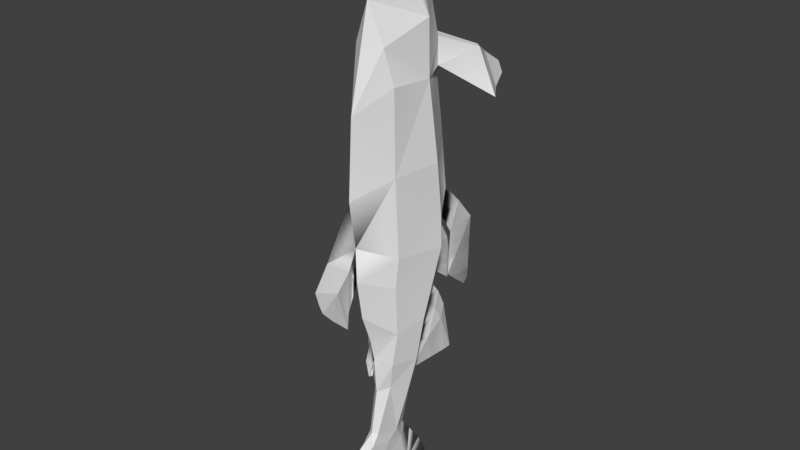 # Source: RawSalmon.blend  (saved by Blender 2.77.0; exported with 4.5.12 LTS)
import bpy
from mathutils import Matrix  # noqa: F401  (used for matrix-valued properties, if any)

bpy.ops.wm.read_factory_settings(use_empty=True)
scene = bpy.context.scene
scene.name = 'Scene'

# ---- collections
col_collection_1 = bpy.data.collections.new('Collection 1'); scene.collection.children.link(col_collection_1)

# ---- world
world_world = bpy.data.worlds.new('World'); scene.world = world_world
world_world.color = (0.05088, 0.05088, 0.05088)
world_world.use_sun_shadow = False
world_world.sun_shadow_jitter_overblur = 0.0
world_world.cycles.sampling_method = 'MANUAL'

# ---- meshes
me_polygon = bpy.data.meshes.new('Polygon')
me_polygon.from_pydata([(-5.951, 48.24, 242.4), (2.221e-06, 52.39, 241.3), (-6.782, 58.56, 255.0), (2.548e-06, 71.89, 251.7), (2.991e-06, 98.68, 265.1), (-6.782, 100.8, 287.2), (3.438e-06, 123.8, 281.5), (-0.2512, 56.59, 309.9), (5.007e-06, 105.8, 297.6), (3.462e-06, 116.6, 294.9), (5.951, 48.24, 242.4), (6.782, 58.56, 255.0), (6.782, 100.8, 287.2), (-11.78, 24.17, 248.4), (1.658e-06, -2.804, 255.1), (1.907e-06, -35.7, 332.8), (-7.656, 30.15, 262.1), (-5.908, 6.514, 267.9), (1.646e-06, -16.43, 273.6), (1.639e-06, -33.79, 298.1), (-7.656, 54.05, 298.8), (-5.908, -4.228, 313.3), (1.68e-06, -48.37, 324.3), (8.865, 17.66, 250.0), (7.656, 30.15, 262.1), (5.908, 6.514, 267.9), (7.656, 54.05, 298.8), (5.908, -4.228, 313.3), (1.258e-06, 81.97, -67.99), (1.071e-06, 72.75, 30.84), (1.106e-06, 73.67, -11.17), (1.143e-06, 52.59, 112.9), (1.304e-06, 46.79, 140.5), (-7.922, 93.17, 5.352), (1.748e-06, 116.8, -11.93), (-6.495, 109.4, 24.24), (2.02e-06, 135.9, 14.33), (1.266e-06, 86.94, 61.58), (1.281e-06, 88.6, 81.36), (7.922, 93.17, 5.352), (6.495, 109.4, 24.24), (-30.75, -130.1, -170.9), (-29.29, -131.2, -171.0), (-33.23, -133.8, -157.8), (-34.47, -132.3, -158.0), (-15.5, -42.27, -185.5), (-5.729e-07, -58.33, -184.0), (-1.175e-06, -80.04, -27.28), (-12.39, -88.74, -11.38), (-12.39, -73.95, 22.69), (-1.093e-06, -73.36, 7.069), (-5.084, -44.83, 154.8), (7.661e-07, -22.26, 177.5), (4.855e-07, -26.19, 149.9), (8.429e-07, -23.64, 188.7), (-2.776, 52.89, 145.0), (1.441e-06, 60.29, 137.0), (1.576e-06, 55.78, 159.6), (-41.58, -78.95, -201.9), (-31.86, -102.9, -188.2), (-42.94, -109.5, -149.8), (-57.42, -88.37, -147.2), (-35.41, -83.44, -202.5), (-27.54, -106.1, -188.5), (-52.12, -94.73, -146.5), (-39.24, -114.0, -149.3), (-4.737, -63.41, 130.6), (-4.299e-07, -69.47, 104.4), (-3.753e-07, -80.34, 126.7), (-1.169e-07, -41.09, 100.1), (-4.023e-07, -48.15, 76.45), (1.4e-06, 47.39, 151.0), (1.522e-06, 49.67, 162.2), (33.23, -133.8, -157.8), (29.29, -131.2, -171.0), (30.75, -130.1, -170.9), (34.47, -132.3, -158.0), (15.5, -42.27, -185.5), (12.39, -73.95, 22.69), (12.39, -88.74, -11.38), (5.084, -44.83, 154.8), (2.776, 52.89, 145.0), (42.94, -109.5, -149.8), (31.86, -102.9, -188.2), (41.58, -78.95, -201.9), (57.42, -88.37, -147.2), (27.54, -106.1, -188.5), (35.41, -83.44, -202.5), (39.24, -114.0, -149.3), (52.12, -94.73, -146.5), (4.221, -58.41, 121.5), (5.252, -68.42, 139.8), (-15.49, -41.44, -217.6), (-4.537e-07, -54.78, -217.3), (-19.14, -103.3, 11.68), (-19.14, -61.84, 71.65), (-12.39, -109.6, 96.26), (-12.39, -102.6, 104.2), (4.42e-07, -57.95, 191.2), (1.06e-08, -94.3, 193.0), (1.62e-07, -81.92, 192.9), (1.937e-06, 130.9, 31.46), (1.645e-06, 112.3, 58.84), (1.862e-06, 126.3, 43.22), (15.49, -41.44, -217.6), (19.14, -61.84, 71.65), (19.14, -103.3, 11.68), (12.39, -102.6, 104.2), (12.39, -109.6, 96.26), (-1.175e-06, -80.04, -27.28), (-12.39, -88.74, -11.38), (-12.39, -73.95, 22.69), (-1.093e-06, -73.36, 7.069), (-12.39, -109.6, 96.26), (-12.39, -102.6, 104.2), (12.39, -88.74, -11.38), (19.14, -103.3, 11.68), (12.39, -73.95, 22.69), (-19.14, -103.3, 11.68), (12.39, -102.6, 104.2), (12.39, -109.6, 96.26), (-19.14, -61.84, 71.65), (19.14, -61.84, 71.65), (1.258e-06, 81.97, -67.99), (1.106e-06, 73.67, -11.17), (1.748e-06, 116.8, -11.93), (7.922, 93.17, 5.352), (1.265e-06, 44.51, -343.5), (-17.81, 46.8, -226.6), (-24.36, 39.14, -185.1), (1.365e-06, 76.31, -158.8), (1.202e-06, 50.0, -271.7), (-32.27, 0.8013, -175.2), (-5.729e-07, -58.33, -184.0), (-8.054, 24.44, -328.9), (-24.36, 37.56, -85.92), (1.258e-06, 81.97, -67.99), (-26.39, 34.82, 8.326), (1.071e-06, 72.75, 30.84), (1.106e-06, 73.67, -11.17), (-24.36, 37.59, 45.13), (1.218e-06, 65.23, 78.45), (-22.53, 32.56, 106.3), (1.143e-06, 52.59, 112.9), (-17.14, 34.68, 149.0), (1.304e-06, 46.79, 140.5), (-11.11, 31.47, 182.7), (1.655e-06, 43.06, 187.6), (-20.89, -30.36, -214.2), (1.004e-06, 26.55, -345.2), (24.36, 39.14, -185.1), (17.81, 46.8, -226.6), (30.22, -9.475, -183.3), (8.054, 24.44, -328.9), (24.36, 37.56, -85.92), (26.39, 34.82, 8.326), (24.36, 37.59, 45.13), (22.53, 32.56, 106.3), (17.14, 34.68, 149.0), (11.11, 31.47, 182.7), (7.398e-07, 8.337, -347.8), (6.896e-07, 4.05, -354.3), (-1.956, 2.712, -345.7), (6.232e-07, 1.649, -338.9), (-5.268, -5.926, -340.8), (-6.503, -10.39, -312.0), (5.624e-07, 1.382, -310.5), (-8.205, 13.05, -323.3), (8.727e-07, 18.95, -335.9), (-36.36, -0.03594, -89.78), (-40.04, -9.619, -25.39), (-39.09, -11.48, 13.44), (-34.53, 5.749, 102.7), (-29.14, 10.0, 151.6), (-23.11, 15.46, 186.4), (-30.97, -5.747, -249.2), (-15.55, 6.604, -301.7), (-1.175e-06, -80.04, -27.28), (-1.093e-06, -73.36, 7.069), (4.855e-07, -26.19, 149.9), (-9.44, -16.75, -299.6), (-1.169e-07, -41.09, 100.1), (-4.023e-07, -48.15, 76.45), (1.956, 2.712, -345.7), (6.503, -10.39, -312.0), (5.268, -5.926, -340.8), (8.205, 13.05, -323.3), (36.43, -17.28, -89.19), (35.77, -25.89, -24.83), (37.16, -25.39, 13.91), (31.54, -3.143, 98.04), (25.65, 2.069, 151.7), (19.39, 6.23, 186.5), (28.41, -10.3, -246.9), (15.55, 6.604, -301.7), (15.55, -4.899, -295.2), (15.5, -42.27, -185.5), (9.44, -16.75, -299.6), (-16.63, -26.89, -241.4), (-15.49, -41.44, -217.6), (-3.401e-07, -51.37, -248.9), (-4.537e-07, -54.78, -217.3), (-9.929e-07, -70.45, -105.0), (8.822e-07, -18.14, 185.3), (2.195e-08, -33.41, -297.2), (4.979e-07, -8.348, -350.0), (2.019e-07, -24.01, -317.7), (15.49, -41.44, -217.6)], [], [(0, 2, 3, 1), (5, 7, 8), (5, 8, 9, 6), (3, 11, 10, 1), (19, 22, 21, 17, 18), (8, 7, 12), (9, 8, 12, 6), (7, 15, 9, 8), (13, 16, 2, 0), (14, 17, 16, 13), (14, 18, 17), (26, 27, 25, 24), (6, 12, 11, 3, 4), (27, 22, 19, 18, 25), (20, 7, 5), (21, 7, 20), (22, 15, 7, 21), (11, 24, 23, 10), (24, 25, 14, 23), (25, 18, 14), (20, 5, 2, 16), (5, 6, 4, 3, 2), (12, 26, 24, 11), (7, 26, 12), (7, 27, 26), (7, 15, 22, 27), (30, 33, 34, 28), (33, 35, 36, 34), (30, 29, 37, 33), (33, 37, 38, 35), (39, 30, 124, 126), (36, 40, 39, 34), (37, 29, 30, 39), (38, 37, 39, 40), (41, 42, 43, 44), (47, 50, 49, 48), (51, 52, 53), (51, 54, 52), (55, 56, 31), (55, 57, 56), (58, 59, 60, 61), (62, 63, 59, 58), (64, 65, 63, 62), (61, 60, 65, 64), (59, 41, 44, 60), (63, 42, 41, 59), (65, 43, 42, 63), (60, 44, 43, 65), (66, 67, 68), (69, 70, 67, 66), (53, 69, 66, 51), (55, 71, 57), (31, 32, 71, 55), (71, 72, 57), (73, 74, 75, 76), (78, 50, 47, 79), (52, 80, 53), (54, 80, 52), (56, 81, 31), (57, 81, 56), (82, 83, 84, 85), (83, 86, 87, 84), (86, 88, 89, 87), (88, 82, 85, 89), (76, 75, 83, 82), (75, 74, 86, 83), (74, 73, 88, 86), (73, 76, 82, 88), (68, 67, 90, 91), (67, 70, 69, 90), (91, 90, 80), (90, 69, 53, 80), (71, 81, 57), (71, 32, 31, 81), (48, 49, 95, 94), (94, 95, 97, 96), (98, 54, 51), (35, 101, 36), (92, 58, 61, 45), (93, 62, 58, 92), (46, 64, 62, 93), (45, 61, 64, 46), (66, 68, 99, 100), (51, 66, 100, 98), (35, 38, 102, 103), (35, 103, 101), (105, 78, 79, 106), (107, 105, 106, 108), (54, 98, 80), (101, 40, 36), (85, 84, 104, 77), (84, 87, 93, 104), (87, 89, 46, 93), (89, 85, 77, 46), (99, 68, 91, 100), (100, 91, 80, 98), (102, 38, 40, 103), (103, 40, 101), (109, 110, 111, 112), (117, 115, 109, 112), (110, 118, 121, 111), (118, 113, 114, 121), (122, 116, 115, 117), (119, 120, 116, 122), (50, 78, 117, 112), (108, 106, 116, 120), (95, 49, 111, 121), (49, 50, 112, 111), (96, 97, 114, 113), (94, 96, 113, 118), (48, 94, 118, 110), (47, 48, 110, 109), (105, 107, 119, 122), (78, 105, 122, 117), (106, 79, 115, 116), (107, 108, 120, 119), (97, 95, 121, 114), (79, 47, 109, 115), (125, 126, 124, 123), (30, 28, 123, 124), (28, 34, 125, 123), (34, 39, 126, 125), (190, 189, 156, 157), (128, 129, 130, 131), (192, 191, 158, 159), (133, 202, 169, 132), (129, 135, 136, 130), (135, 137, 138, 139, 136), (137, 140, 141, 138), (140, 142, 143, 141), (142, 144, 145, 143), (146, 0, 1, 147), (146, 147, 145, 144), (135, 169, 170, 137), (187, 152, 150, 154), (129, 132, 169, 135), (146, 174, 13, 0), (130, 150, 151, 131), (191, 190, 157, 158), (137, 170, 171, 140), (188, 187, 154, 155), (136, 154, 150, 130), (139, 138, 155, 154, 136), (141, 156, 155, 138), (143, 157, 156, 141), (145, 158, 157, 143), (1, 10, 159, 147), (145, 147, 159, 158), (189, 188, 155, 156), (127, 149, 134), (173, 174, 146, 144), (149, 127, 153), (171, 172, 142, 140), (142, 172, 173, 144), (23, 192, 159, 10), (204, 197, 195, 193, 200), (193, 151, 150, 152), (160, 161, 162), (160, 162, 163), (164, 165, 166, 163), (167, 134, 149, 168), (170, 177, 178, 171), (173, 179, 203, 174), (176, 167, 166, 165, 180), (178, 182, 172, 171), (172, 182, 181, 179, 173), (176, 180, 198, 175), (131, 151, 193, 194), (167, 168, 166), (131, 127, 134, 167, 176), (169, 202, 177, 170), (131, 176, 175, 128), (174, 203, 14, 13), (152, 207, 201, 200, 193), (163, 162, 161, 164), (161, 160, 183), (183, 160, 163), (166, 184, 185, 163), (149, 153, 186, 168), (198, 148, 133, 132, 175), (168, 186, 166), (152, 196, 207), (195, 194, 193), (152, 133, 196), (195, 197, 184, 166), (132, 129, 128, 175), (194, 195, 166, 186), (161, 183, 163, 185), (199, 148, 198, 200, 201), (198, 180, 204, 200), (180, 165, 164, 161, 205, 206, 204), (133, 148, 199), (131, 194, 186, 153, 127), (202, 133, 152, 187), (177, 202, 187, 188), (178, 177, 188, 189), (182, 178, 189, 190), (179, 181, 182, 190, 191), (203, 179, 191, 192), (14, 203, 192, 23), (206, 205, 161, 185, 184, 197, 204), (17, 21, 20, 16)])
_ca = me_polygon.color_attributes.new('Col', 'BYTE_COLOR', 'CORNER')
_ca.data.foreach_set('color', [1.0, 0.1714, 0.2502, 1.0, 1.0, 0.1714, 0.2502, 1.0, 1.0, 0.1714, 0.2502, 1.0, 1.0, 0.1714, 0.2502, 1.0, 1.0, 0.1714, 0.2502, 1.0, 1.0, 0.1714, 0.2502, 1.0, 1.0, 0.1714, 0.2502, 1.0, 1.0, 0.1714, 0.2502, 1.0, 1.0, 0.1714, 0.2502, 1.0, 1.0, 0.1714, 0.2502, 1.0, 1.0, 0.1714, 0.2502, 1.0, 1.0, 0.1714, 0.2502, 1.0, 1.0, 0.1714, 0.2502, 1.0, 1.0, 0.1714, 0.2502, 1.0, 1.0, 0.1714, 0.2502, 1.0, 1.0, 0.1714, 0.2502, 1.0, 1.0, 0.1714, 0.2502, 1.0, 1.0, 0.1714, 0.2502, 1.0, 1.0, 0.1714, 0.2502, 1.0, 1.0, 0.1714, 0.2502, 1.0, 1.0, 0.1714, 0.2502, 1.0, 1.0, 0.1714, 0.2502, 1.0, 1.0, 0.1714, 0.2502, 1.0, 1.0, 0.1714, 0.2502, 1.0, 1.0, 0.1714, 0.2502, 1.0, 1.0, 0.1714, 0.2502, 1.0, 1.0, 0.1714, 0.2502, 1.0, 1.0, 0.1714, 0.2502, 1.0, 1.0, 0.1714, 0.2502, 1.0, 1.0, 0.1714, 0.2502, 1.0, 1.0, 0.1714, 0.2502, 1.0, 1.0, 0.1714, 0.2502, 1.0, 1.0, 0.1714, 0.2502, 1.0, 1.0, 0.1714, 0.2502, 1.0, 1.0, 0.1714, 0.2502, 1.0, 1.0, 0.1714, 0.2502, 1.0, 1.0, 0.1714, 0.2502, 1.0, 1.0, 0.1714, 0.2502, 1.0, 1.0, 0.1714, 0.2502, 1.0, 1.0, 0.1714, 0.2502, 1.0, 1.0, 0.1714, 0.2502, 1.0, 1.0, 0.1714, 0.2502, 1.0, 1.0, 0.1714, 0.2502, 1.0, 1.0, 0.1714, 0.2502, 1.0, 1.0, 0.1714, 0.2502, 1.0, 1.0, 0.1714, 0.2502, 1.0, 1.0, 0.1714, 0.2502, 1.0, 1.0, 0.1714, 0.2502, 1.0, 1.0, 0.1714, 0.2502, 1.0, 1.0, 0.1714, 0.2502, 1.0, 1.0, 0.1714, 0.2502, 1.0, 1.0, 0.1714, 0.2502, 1.0, 1.0, 0.1714, 0.2502, 1.0, 1.0, 0.1714, 0.2502, 1.0, 1.0, 0.1714, 0.2502, 1.0, 1.0, 0.1714, 0.2502, 1.0, 1.0, 0.1714, 0.2502, 1.0, 1.0, 0.1714, 0.2502, 1.0, 1.0, 0.1714, 0.2502, 1.0, 1.0, 0.1714, 0.2502, 1.0, 1.0, 0.1714, 0.2502, 1.0, 1.0, 0.1714, 0.2502, 1.0, 1.0, 0.1714, 0.2502, 1.0, 1.0, 0.1714, 0.2502, 1.0, 1.0, 0.1714, 0.2502, 1.0, 1.0, 0.1714, 0.2502, 1.0, 1.0, 0.1714, 0.2502, 1.0, 1.0, 0.1714, 0.2502, 1.0, 1.0, 0.1714, 0.2502, 1.0, 1.0, 0.1714, 0.2502, 1.0, 1.0, 0.1714, 0.2502, 1.0, 1.0, 0.1714, 0.2502, 1.0, 1.0, 0.1714, 0.2502, 1.0, 1.0, 0.1714, 0.2502, 1.0, 1.0, 0.1714, 0.2502, 1.0, 1.0, 0.1714, 0.2502, 1.0, 1.0, 0.1714, 0.2502, 1.0, 1.0, 0.1714, 0.2502, 1.0, 1.0, 0.1714, 0.2502, 1.0, 1.0, 0.1714, 0.2502, 1.0, 1.0, 0.1714, 0.2502, 1.0, 1.0, 0.1714, 0.2502, 1.0, 1.0, 0.1714, 0.2502, 1.0, 1.0, 0.1714, 0.2502, 1.0, 1.0, 0.1714, 0.2502, 1.0, 1.0, 0.1714, 0.2502, 1.0, 1.0, 0.1714, 0.2502, 1.0, 1.0, 0.1714, 0.2502, 1.0, 1.0, 0.1714, 0.2502, 1.0, 1.0, 0.1714, 0.2502, 1.0, 1.0, 0.1714, 0.2502, 1.0, 1.0, 0.1714, 0.2502, 1.0, 1.0, 0.1714, 0.2502, 1.0, 1.0, 0.1714, 0.2502, 1.0, 1.0, 0.1714, 0.2502, 1.0, 1.0, 0.1714, 0.2502, 1.0, 1.0, 0.1714, 0.2502, 1.0, 1.0, 0.1714, 0.2502, 1.0, 1.0, 0.1714, 0.2502, 1.0, 1.0, 0.1714, 0.2502, 1.0, 1.0, 0.1714, 0.2502, 1.0, 1.0, 0.1714, 0.2502, 1.0, 1.0, 0.1714, 0.2502, 1.0, 1.0, 0.1714, 0.2502, 1.0, 1.0, 0.1714, 0.2502, 1.0, 1.0, 0.1714, 0.2502, 1.0, 1.0, 0.1714, 0.2502, 1.0, 1.0, 0.1714, 0.2502, 1.0, 1.0, 0.1714, 0.2502, 1.0, 1.0, 0.1714, 0.2502, 1.0, 1.0, 0.1714, 0.2502, 1.0, 1.0, 0.1714, 0.2502, 1.0, 1.0, 0.1714, 0.2502, 1.0, 1.0, 0.1714, 0.2502, 1.0, 1.0, 0.1714, 0.2502, 1.0, 1.0, 0.1714, 0.2502, 1.0, 1.0, 0.1714, 0.2502, 1.0, 1.0, 0.1714, 0.2502, 1.0, 1.0, 0.1714, 0.2502, 1.0, 1.0, 0.1714, 0.2502, 1.0, 1.0, 0.1714, 0.2502, 1.0, 1.0, 0.1714, 0.2502, 1.0, 1.0, 0.1714, 0.2502, 1.0, 1.0, 0.1714, 0.2502, 1.0, 1.0, 0.1714, 0.2502, 1.0, 1.0, 0.1714, 0.2502, 1.0, 1.0, 0.1714, 0.2502, 1.0, 1.0, 0.1714, 0.2502, 1.0, 1.0, 0.1714, 0.2502, 1.0, 1.0, 0.1714, 0.2502, 1.0, 1.0, 0.1714, 0.2502, 1.0, 1.0, 0.1714, 0.2502, 1.0, 1.0, 0.1714, 0.2502, 1.0, 1.0, 0.1714, 0.2502, 1.0, 1.0, 0.1714, 0.2502, 1.0, 1.0, 0.1714, 0.2502, 1.0, 1.0, 0.1714, 0.2502, 1.0, 1.0, 0.1714, 0.2502, 1.0, 1.0, 0.1714, 0.2502, 1.0, 1.0, 0.1714, 0.2502, 1.0, 1.0, 0.1714, 0.2502, 1.0, 1.0, 0.1714, 0.2502, 1.0, 1.0, 0.1714, 0.2502, 1.0, 1.0, 0.1714, 0.2502, 1.0, 1.0, 0.1714, 0.2502, 1.0, 1.0, 0.1714, 0.2502, 1.0, 1.0, 0.1714, 0.2502, 1.0, 1.0, 0.1714, 0.2502, 1.0, 1.0, 0.1714, 0.2502, 1.0, 1.0, 0.1714, 0.2502, 1.0, 1.0, 0.1714, 0.2502, 1.0, 1.0, 0.1714, 0.2502, 1.0, 1.0, 0.1714, 0.2502, 1.0, 1.0, 0.1714, 0.2502, 1.0, 1.0, 0.1714, 0.2502, 1.0, 1.0, 0.1714, 0.2502, 1.0, 1.0, 0.1714, 0.2502, 1.0, 1.0, 0.1714, 0.2502, 1.0, 1.0, 0.1714, 0.2502, 1.0, 1.0, 0.1714, 0.2502, 1.0, 1.0, 0.1714, 0.2502, 1.0, 1.0, 0.1714, 0.2502, 1.0, 1.0, 0.1714, 0.2502, 1.0, 1.0, 0.1714, 0.2502, 1.0, 1.0, 0.1714, 0.2502, 1.0, 1.0, 0.1714, 0.2502, 1.0, 1.0, 0.1714, 0.2502, 1.0, 1.0, 0.1714, 0.2502, 1.0, 1.0, 0.1714, 0.2502, 1.0, 1.0, 0.1714, 0.2502, 1.0, 1.0, 0.1714, 0.2502, 1.0, 1.0, 0.1714, 0.2502, 1.0, 1.0, 0.1714, 0.2502, 1.0, 1.0, 0.1714, 0.2502, 1.0, 1.0, 0.1714, 0.2502, 1.0, 1.0, 0.1714, 0.2502, 1.0, 1.0, 0.1714, 0.2502, 1.0, 1.0, 0.1714, 0.2502, 1.0, 1.0, 0.1714, 0.2502, 1.0, 1.0, 0.1714, 0.2502, 1.0, 1.0, 0.1714, 0.2502, 1.0, 1.0, 0.1714, 0.2502, 1.0, 1.0, 0.1714, 0.2502, 1.0, 1.0, 0.1714, 0.2502, 1.0, 1.0, 0.1714, 0.2502, 1.0, 1.0, 0.1714, 0.2502, 1.0, 1.0, 0.1714, 0.2502, 1.0, 1.0, 0.1714, 0.2502, 1.0, 1.0, 0.1714, 0.2502, 1.0, 1.0, 0.1714, 0.2502, 1.0, 1.0, 0.1714, 0.2502, 1.0, 1.0, 0.1714, 0.2502, 1.0, 1.0, 0.1714, 0.2502, 1.0, 1.0, 0.1714, 0.2502, 1.0, 1.0, 0.1714, 0.2502, 1.0, 1.0, 0.1714, 0.2502, 1.0, 1.0, 0.1714, 0.2502, 1.0, 1.0, 0.1714, 0.2502, 1.0, 1.0, 0.1714, 0.2502, 1.0, 1.0, 0.1714, 0.2502, 1.0, 1.0, 0.1714, 0.2502, 1.0, 1.0, 0.1714, 0.2502, 1.0, 1.0, 0.1714, 0.2502, 1.0, 1.0, 0.1714, 0.2502, 1.0, 1.0, 0.1714, 0.2502, 1.0, 1.0, 0.1714, 0.2502, 1.0, 1.0, 0.1714, 0.2502, 1.0, 1.0, 0.1714, 0.2502, 1.0, 1.0, 0.1714, 0.2502, 1.0, 1.0, 0.1714, 0.2502, 1.0, 1.0, 0.1714, 0.2502, 1.0, 1.0, 0.1714, 0.2502, 1.0, 1.0, 0.1714, 0.2502, 1.0, 1.0, 0.1714, 0.2502, 1.0, 1.0, 0.1714, 0.2502, 1.0, 1.0, 0.1714, 0.2502, 1.0, 1.0, 0.1714, 0.2502, 1.0, 1.0, 0.1714, 0.2502, 1.0, 1.0, 0.1714, 0.2502, 1.0, 1.0, 0.1714, 0.2502, 1.0, 1.0, 0.1714, 0.2502, 1.0, 1.0, 0.1714, 0.2502, 1.0, 1.0, 0.1714, 0.2502, 1.0, 1.0, 0.1714, 0.2502, 1.0, 1.0, 0.1714, 0.2502, 1.0, 1.0, 0.1714, 0.2502, 1.0, 1.0, 0.1714, 0.2502, 1.0, 1.0, 0.1714, 0.2502, 1.0, 1.0, 0.1714, 0.2502, 1.0, 1.0, 0.1714, 0.2502, 1.0, 1.0, 0.1714, 0.2502, 1.0, 1.0, 0.1714, 0.2502, 1.0, 1.0, 0.1714, 0.2502, 1.0, 1.0, 0.1714, 0.2502, 1.0, 1.0, 0.1714, 0.2502, 1.0, 1.0, 0.1714, 0.2502, 1.0, 1.0, 0.1714, 0.2502, 1.0, 1.0, 0.1714, 0.2502, 1.0, 1.0, 0.1714, 0.2502, 1.0, 1.0, 0.1714, 0.2502, 1.0, 1.0, 0.1714, 0.2502, 1.0, 1.0, 0.1714, 0.2502, 1.0, 1.0, 0.1714, 0.2502, 1.0, 1.0, 0.1714, 0.2502, 1.0, 1.0, 0.1714, 0.2502, 1.0, 1.0, 0.1714, 0.2502, 1.0, 1.0, 0.1714, 0.2502, 1.0, 1.0, 0.1714, 0.2502, 1.0, 1.0, 0.1714, 0.2502, 1.0, 1.0, 0.1714, 0.2502, 1.0, 1.0, 0.1714, 0.2502, 1.0, 1.0, 0.1714, 0.2502, 1.0, 1.0, 0.1714, 0.2502, 1.0, 1.0, 0.1714, 0.2502, 1.0, 1.0, 0.1714, 0.2502, 1.0, 1.0, 0.1714, 0.2502, 1.0, 1.0, 0.1714, 0.2502, 1.0, 1.0, 0.1714, 0.2502, 1.0, 1.0, 0.1714, 0.2502, 1.0, 1.0, 0.1714, 0.2502, 1.0, 1.0, 0.1714, 0.2502, 1.0, 1.0, 0.1714, 0.2502, 1.0, 1.0, 0.1714, 0.2502, 1.0, 1.0, 0.1714, 0.2502, 1.0, 1.0, 0.1714, 0.2502, 1.0, 1.0, 0.1714, 0.2502, 1.0, 1.0, 0.1714, 0.2502, 1.0, 1.0, 0.1714, 0.2502, 1.0, 1.0, 0.1714, 0.2502, 1.0, 1.0, 0.1714, 0.2502, 1.0, 1.0, 0.1714, 0.2502, 1.0, 1.0, 0.1714, 0.2502, 1.0, 1.0, 0.1714, 0.2502, 1.0, 1.0, 0.1714, 0.2502, 1.0, 1.0, 0.1714, 0.2502, 1.0, 1.0, 0.1714, 0.2502, 1.0, 1.0, 0.1714, 0.2502, 1.0, 1.0, 0.1714, 0.2502, 1.0, 1.0, 0.1714, 0.2502, 1.0, 1.0, 0.1714, 0.2502, 1.0, 1.0, 0.1714, 0.2502, 1.0, 1.0, 0.1714, 0.2502, 1.0, 1.0, 0.1714, 0.2502, 1.0, 1.0, 0.1714, 0.2502, 1.0, 1.0, 0.1714, 0.2502, 1.0, 1.0, 0.1714, 0.2502, 1.0, 1.0, 0.1714, 0.2502, 1.0, 1.0, 0.1714, 0.2502, 1.0, 1.0, 0.1714, 0.2502, 1.0, 1.0, 0.1714, 0.2502, 1.0, 1.0, 0.1714, 0.2502, 1.0, 1.0, 0.1714, 0.2502, 1.0, 1.0, 0.1714, 0.2502, 1.0, 1.0, 0.1714, 0.2502, 1.0, 1.0, 0.1714, 0.2502, 1.0, 1.0, 0.1714, 0.2502, 1.0, 1.0, 0.1714, 0.2502, 1.0, 1.0, 0.1714, 0.2502, 1.0, 1.0, 0.1714, 0.2502, 1.0, 1.0, 0.1714, 0.2502, 1.0, 1.0, 0.1714, 0.2502, 1.0, 1.0, 0.1714, 0.2502, 1.0, 1.0, 0.1714, 0.2502, 1.0, 1.0, 0.1714, 0.2502, 1.0, 1.0, 0.1714, 0.2502, 1.0, 1.0, 0.1714, 0.2502, 1.0, 1.0, 0.1714, 0.2502, 1.0, 1.0, 0.1714, 0.2502, 1.0, 1.0, 0.1714, 0.2502, 1.0, 1.0, 0.1714, 0.2502, 1.0, 1.0, 0.1714, 0.2502, 1.0, 1.0, 0.1714, 0.2502, 1.0, 1.0, 0.1714, 0.2502, 1.0, 1.0, 0.1714, 0.2502, 1.0, 1.0, 0.1714, 0.2502, 1.0, 1.0, 0.1714, 0.2502, 1.0, 1.0, 0.1714, 0.2502, 1.0, 1.0, 0.1714, 0.2502, 1.0, 1.0, 0.1714, 0.2502, 1.0, 1.0, 0.1714, 0.2502, 1.0, 1.0, 0.1714, 0.2502, 1.0, 1.0, 0.1714, 0.2502, 1.0, 1.0, 0.1714, 0.2502, 1.0, 1.0, 0.1714, 0.2502, 1.0, 1.0, 0.1714, 0.2502, 1.0, 1.0, 0.1714, 0.2502, 1.0, 1.0, 0.1714, 0.2502, 1.0, 1.0, 0.1714, 0.2502, 1.0, 1.0, 0.1714, 0.2502, 1.0, 1.0, 0.1714, 0.2502, 1.0, 1.0, 0.1714, 0.2502, 1.0, 1.0, 0.1714, 0.2502, 1.0, 1.0, 0.1714, 0.2502, 1.0, 1.0, 0.1714, 0.2502, 1.0, 1.0, 0.1714, 0.2502, 1.0, 1.0, 0.1714, 0.2502, 1.0, 1.0, 0.1714, 0.2502, 1.0, 1.0, 0.1714, 0.2502, 1.0, 1.0, 0.1714, 0.2502, 1.0, 1.0, 0.1714, 0.2502, 1.0, 1.0, 0.1714, 0.2502, 1.0, 1.0, 0.1714, 0.2502, 1.0, 1.0, 0.1714, 0.2502, 1.0, 1.0, 0.1714, 0.2502, 1.0, 1.0, 0.1714, 0.2502, 1.0, 1.0, 0.1714, 0.2502, 1.0, 1.0, 0.1714, 0.2502, 1.0, 1.0, 0.1714, 0.2502, 1.0, 1.0, 0.1714, 0.2502, 1.0, 1.0, 0.1714, 0.2502, 1.0, 1.0, 0.1714, 0.2502, 1.0, 1.0, 0.1714, 0.2502, 1.0, 1.0, 0.1714, 0.2502, 1.0, 1.0, 0.1714, 0.2502, 1.0, 1.0, 0.1714, 0.2502, 1.0, 1.0, 0.1714, 0.2502, 1.0, 1.0, 0.1714, 0.2502, 1.0, 1.0, 0.1714, 0.2502, 1.0, 1.0, 0.1714, 0.2502, 1.0, 1.0, 0.1714, 0.2502, 1.0, 1.0, 0.1714, 0.2502, 1.0, 1.0, 0.1714, 0.2502, 1.0, 1.0, 0.1714, 0.2502, 1.0, 1.0, 0.1714, 0.2502, 1.0, 1.0, 0.1714, 0.2502, 1.0, 1.0, 0.1714, 0.2502, 1.0, 1.0, 0.1714, 0.2502, 1.0, 1.0, 0.1714, 0.2502, 1.0, 1.0, 0.1714, 0.2502, 1.0, 1.0, 0.1714, 0.2502, 1.0, 1.0, 0.1714, 0.2502, 1.0, 1.0, 0.1714, 0.2502, 1.0, 1.0, 0.1714, 0.2502, 1.0, 1.0, 0.1714, 0.2502, 1.0, 1.0, 0.1714, 0.2502, 1.0, 1.0, 0.1714, 0.2502, 1.0, 1.0, 0.1714, 0.2502, 1.0, 1.0, 0.1714, 0.2502, 1.0, 1.0, 0.1714, 0.2502, 1.0, 1.0, 0.1714, 0.2502, 1.0, 1.0, 0.1714, 0.2502, 1.0, 1.0, 0.1714, 0.2502, 1.0, 1.0, 0.1714, 0.2502, 1.0, 1.0, 0.1714, 0.2502, 1.0, 1.0, 0.1714, 0.2502, 1.0, 1.0, 0.1714, 0.2502, 1.0, 1.0, 0.1714, 0.2502, 1.0, 1.0, 0.1714, 0.2502, 1.0, 1.0, 0.1714, 0.2502, 1.0, 1.0, 0.1714, 0.2502, 1.0, 1.0, 0.1714, 0.2502, 1.0, 1.0, 0.1714, 0.2502, 1.0, 1.0, 0.1714, 0.2502, 1.0, 1.0, 0.1714, 0.2502, 1.0, 1.0, 0.1714, 0.2502, 1.0, 1.0, 0.1714, 0.2502, 1.0, 1.0, 0.1714, 0.2502, 1.0, 1.0, 0.1714, 0.2502, 1.0, 1.0, 0.1714, 0.2502, 1.0, 1.0, 0.1714, 0.2502, 1.0, 1.0, 0.1714, 0.2502, 1.0, 1.0, 0.1714, 0.2502, 1.0, 1.0, 0.1714, 0.2502, 1.0, 1.0, 0.1714, 0.2502, 1.0, 1.0, 0.1714, 0.2502, 1.0, 1.0, 0.1714, 0.2502, 1.0, 1.0, 0.1714, 0.2502, 1.0, 1.0, 0.1714, 0.2502, 1.0, 1.0, 0.1714, 0.2502, 1.0, 1.0, 0.1714, 0.2502, 1.0, 1.0, 0.1714, 0.2502, 1.0, 1.0, 0.1714, 0.2502, 1.0, 1.0, 0.1714, 0.2502, 1.0, 1.0, 0.1714, 0.2502, 1.0, 1.0, 0.1714, 0.2502, 1.0, 1.0, 0.1714, 0.2502, 1.0, 1.0, 0.1714, 0.2502, 1.0, 1.0, 0.1714, 0.2502, 1.0, 1.0, 0.1714, 0.2502, 1.0, 1.0, 0.1714, 0.2502, 1.0, 1.0, 0.1714, 0.2502, 1.0, 1.0, 0.1714, 0.2502, 1.0, 1.0, 0.1714, 0.2502, 1.0, 1.0, 0.1714, 0.2502, 1.0, 1.0, 0.1714, 0.2502, 1.0, 1.0, 0.1714, 0.2502, 1.0, 1.0, 0.1714, 0.2502, 1.0, 1.0, 0.1714, 0.2502, 1.0, 1.0, 0.1714, 0.2502, 1.0, 1.0, 0.1714, 0.2502, 1.0, 1.0, 0.1714, 0.2502, 1.0, 1.0, 0.1714, 0.2502, 1.0, 1.0, 0.1714, 0.2502, 1.0, 1.0, 0.1714, 0.2502, 1.0, 1.0, 0.1714, 0.2502, 1.0, 1.0, 0.1714, 0.2502, 1.0, 1.0, 0.1714, 0.2502, 1.0, 1.0, 0.1714, 0.2502, 1.0, 1.0, 0.1714, 0.2502, 1.0, 1.0, 0.1714, 0.2502, 1.0, 1.0, 0.1714, 0.2502, 1.0, 1.0, 0.1714, 0.2502, 1.0, 1.0, 0.1714, 0.2502, 1.0, 1.0, 0.1714, 0.2502, 1.0, 1.0, 0.1714, 0.2502, 1.0, 1.0, 0.1714, 0.2502, 1.0, 1.0, 0.1714, 0.2502, 1.0, 1.0, 0.1714, 0.2502, 1.0, 1.0, 0.1714, 0.2502, 1.0, 1.0, 0.1714, 0.2502, 1.0, 1.0, 0.1714, 0.2502, 1.0, 1.0, 0.1714, 0.2502, 1.0, 1.0, 0.1714, 0.2502, 1.0, 1.0, 0.1714, 0.2502, 1.0, 1.0, 0.1714, 0.2502, 1.0, 1.0, 0.1714, 0.2502, 1.0, 1.0, 0.1714, 0.2502, 1.0, 1.0, 0.1714, 0.2502, 1.0, 1.0, 0.1714, 0.2502, 1.0, 1.0, 0.1714, 0.2502, 1.0, 1.0, 0.1714, 0.2502, 1.0, 1.0, 0.1714, 0.2502, 1.0, 1.0, 0.1714, 0.2502, 1.0, 1.0, 0.1714, 0.2502, 1.0, 1.0, 0.1714, 0.2502, 1.0, 1.0, 0.02956, 0.08022, 1.0, 1.0, 0.02956, 0.08022, 1.0, 1.0, 0.02956, 0.08022, 1.0, 1.0, 0.02956, 0.08022, 1.0, 1.0, 0.02956, 0.08022, 1.0, 1.0, 0.02956, 0.08022, 1.0, 1.0, 0.02956, 0.08022, 1.0, 1.0, 0.02956, 0.08022, 1.0, 1.0, 0.02956, 0.08022, 1.0, 1.0, 0.02956, 0.08022, 1.0, 1.0, 0.02956, 0.08022, 1.0, 1.0, 0.02956, 0.08022, 1.0, 1.0, 0.02956, 0.08022, 1.0, 1.0, 0.02956, 0.08022, 1.0, 1.0, 0.02956, 0.08022, 1.0, 1.0, 0.02956, 0.08022, 1.0, 1.0, 0.02956, 0.08022, 1.0, 1.0, 0.02956, 0.08022, 1.0, 1.0, 0.02956, 0.08022, 1.0, 1.0, 0.02956, 0.08022, 1.0, 1.0, 0.02956, 0.08022, 1.0, 1.0, 0.02956, 0.08022, 1.0, 1.0, 0.02956, 0.08022, 1.0, 1.0, 0.02956, 0.08022, 1.0, 1.0, 0.02956, 0.08022, 1.0, 1.0, 0.02956, 0.08022, 1.0, 1.0, 0.02956, 0.08022, 1.0, 1.0, 0.02956, 0.08022, 1.0, 1.0, 0.02956, 0.08022, 1.0, 1.0, 0.02956, 0.08022, 1.0, 1.0, 0.02956, 0.08022, 1.0, 1.0, 0.02956, 0.08022, 1.0, 1.0, 0.02956, 0.08022, 1.0, 1.0, 0.02956, 0.08022, 1.0, 1.0, 0.02956, 0.08022, 1.0, 1.0, 0.02956, 0.08022, 1.0, 1.0, 0.02956, 0.08022, 1.0, 1.0, 0.02956, 0.08022, 1.0, 1.0, 0.02956, 0.08022, 1.0, 1.0, 0.02956, 0.08022, 1.0, 1.0, 0.02956, 0.08022, 1.0, 1.0, 0.02956, 0.08022, 1.0, 1.0, 0.02956, 0.08022, 1.0, 1.0, 0.02956, 0.08022, 1.0, 1.0, 0.02956, 0.08022, 1.0, 1.0, 0.02956, 0.08022, 1.0, 1.0, 0.02956, 0.08022, 1.0, 1.0, 0.02956, 0.08022, 1.0, 1.0, 0.02956, 0.08022, 1.0, 1.0, 0.02956, 0.08022, 1.0, 1.0, 0.02956, 0.08022, 1.0, 1.0, 0.02956, 0.08022, 1.0, 1.0, 0.02956, 0.08022, 1.0, 1.0, 0.02956, 0.08022, 1.0, 1.0, 0.02956, 0.08022, 1.0, 1.0, 0.02956, 0.08022, 1.0, 1.0, 0.02956, 0.08022, 1.0, 1.0, 0.02956, 0.08022, 1.0, 1.0, 0.02956, 0.08022, 1.0, 1.0, 0.02956, 0.08022, 1.0, 1.0, 0.02956, 0.08022, 1.0, 1.0, 0.02956, 0.08022, 1.0, 1.0, 0.02956, 0.08022, 1.0, 1.0, 0.02956, 0.08022, 1.0, 1.0, 0.02956, 0.08022, 1.0, 1.0, 0.02956, 0.08022, 1.0, 1.0, 0.02956, 0.08022, 1.0, 1.0, 0.02956, 0.08022, 1.0, 1.0, 0.02956, 0.08022, 1.0, 1.0, 0.02956, 0.08022, 1.0, 1.0, 0.02956, 0.08022, 1.0, 1.0, 0.02956, 0.08022, 1.0, 1.0, 0.02956, 0.08022, 1.0, 1.0, 0.02956, 0.08022, 1.0, 1.0, 0.02956, 0.08022, 1.0, 1.0, 0.02956, 0.08022, 1.0, 1.0, 0.02956, 0.08022, 1.0, 1.0, 0.02956, 0.08022, 1.0, 1.0, 0.02956, 0.08022, 1.0, 1.0, 0.02956, 0.08022, 1.0, 1.0, 0.02956, 0.08022, 1.0, 1.0, 0.02956, 0.08022, 1.0, 1.0, 0.02956, 0.08022, 1.0, 1.0, 0.02956, 0.08022, 1.0, 1.0, 0.02956, 0.08022, 1.0, 1.0, 0.02956, 0.08022, 1.0, 1.0, 0.02956, 0.08022, 1.0, 1.0, 0.02956, 0.08022, 1.0, 1.0, 0.02956, 0.08022, 1.0, 1.0, 0.02956, 0.08022, 1.0, 1.0, 0.02956, 0.08022, 1.0, 1.0, 0.02956, 0.08022, 1.0, 1.0, 0.02956, 0.08022, 1.0, 1.0, 0.02956, 0.08022, 1.0, 1.0, 0.02956, 0.08022, 1.0, 1.0, 0.02956, 0.08022, 1.0, 1.0, 0.02956, 0.08022, 1.0, 1.0, 0.02956, 0.08022, 1.0, 1.0, 0.02956, 0.08022, 1.0, 1.0, 0.02956, 0.08022, 1.0, 1.0, 0.02956, 0.08022, 1.0, 1.0, 0.02956, 0.08022, 1.0, 1.0, 0.02956, 0.08022, 1.0, 1.0, 0.02956, 0.08022, 1.0, 1.0, 0.02956, 0.08022, 1.0, 1.0, 0.02956, 0.08022, 1.0, 1.0, 0.02956, 0.08022, 1.0, 1.0, 0.02956, 0.08022, 1.0, 1.0, 0.02956, 0.08022, 1.0, 1.0, 0.02956, 0.08022, 1.0, 1.0, 0.02956, 0.08022, 1.0, 1.0, 0.02956, 0.08022, 1.0, 1.0, 0.02956, 0.08022, 1.0, 1.0, 0.02956, 0.08022, 1.0, 1.0, 0.02956, 0.08022, 1.0, 1.0, 0.02956, 0.08022, 1.0, 1.0, 0.02956, 0.08022, 1.0, 1.0, 0.02956, 0.08022, 1.0, 1.0, 0.02956, 0.08022, 1.0, 1.0, 0.02956, 0.08022, 1.0, 1.0, 0.02956, 0.08022, 1.0, 1.0, 0.02956, 0.08022, 1.0, 1.0, 0.02956, 0.08022, 1.0, 1.0, 0.02956, 0.08022, 1.0, 1.0, 0.02956, 0.08022, 1.0, 1.0, 0.02956, 0.08022, 1.0, 1.0, 0.02956, 0.08022, 1.0, 1.0, 0.02956, 0.08022, 1.0, 1.0, 0.02956, 0.08022, 1.0, 1.0, 0.02956, 0.08022, 1.0, 1.0, 0.02956, 0.08022, 1.0, 1.0, 0.02956, 0.08022, 1.0, 1.0, 0.02956, 0.08022, 1.0, 1.0, 0.02956, 0.08022, 1.0, 1.0, 0.02956, 0.08022, 1.0, 1.0, 0.02956, 0.08022, 1.0, 1.0, 0.02956, 0.08022, 1.0, 1.0, 0.02956, 0.08022, 1.0, 1.0, 0.02956, 0.08022, 1.0, 1.0, 0.02956, 0.08022, 1.0, 1.0, 0.02956, 0.08022, 1.0, 1.0, 0.02956, 0.08022, 1.0, 1.0, 0.02956, 0.08022, 1.0, 1.0, 0.02956, 0.08022, 1.0, 1.0, 0.02956, 0.08022, 1.0, 1.0, 0.02956, 0.08022, 1.0, 1.0, 0.02956, 0.08022, 1.0, 1.0, 0.02956, 0.08022, 1.0, 1.0, 0.02956, 0.08022, 1.0, 1.0, 0.02956, 0.08022, 1.0, 1.0, 0.02956, 0.08022, 1.0, 1.0, 0.02956, 0.08022, 1.0, 1.0, 0.02956, 0.08022, 1.0, 1.0, 0.02956, 0.08022, 1.0, 1.0, 0.02956, 0.08022, 1.0, 1.0, 0.02956, 0.08022, 1.0, 1.0, 0.02956, 0.08022, 1.0, 1.0, 0.02956, 0.08022, 1.0, 1.0, 0.02956, 0.08022, 1.0, 1.0, 0.02956, 0.08022, 1.0, 1.0, 0.02956, 0.08022, 1.0, 1.0, 0.02956, 0.08022, 1.0, 1.0, 0.02956, 0.08022, 1.0, 1.0, 0.02956, 0.08022, 1.0, 1.0, 0.02956, 0.08022, 1.0, 1.0, 0.02956, 0.08022, 1.0, 1.0, 0.02956, 0.08022, 1.0, 1.0, 0.02956, 0.08022, 1.0, 1.0, 0.02956, 0.08022, 1.0, 1.0, 0.02956, 0.08022, 1.0, 1.0, 0.02956, 0.08022, 1.0, 1.0, 0.02956, 0.08022, 1.0, 1.0, 0.02956, 0.08022, 1.0, 1.0, 0.02956, 0.08022, 1.0, 1.0, 0.02956, 0.08022, 1.0, 1.0, 0.02956, 0.08022, 1.0, 1.0, 0.02956, 0.08022, 1.0, 1.0, 0.02956, 0.08022, 1.0, 1.0, 0.02956, 0.08022, 1.0, 1.0, 0.02956, 0.08022, 1.0, 1.0, 0.02956, 0.08022, 1.0, 1.0, 0.02956, 0.08022, 1.0, 1.0, 0.02956, 0.08022, 1.0, 1.0, 0.02956, 0.08022, 1.0, 1.0, 0.02956, 0.08022, 1.0, 1.0, 0.02956, 0.08022, 1.0, 1.0, 0.02956, 0.08022, 1.0, 1.0, 0.02956, 0.08022, 1.0, 1.0, 0.02956, 0.08022, 1.0, 1.0, 0.02956, 0.08022, 1.0, 1.0, 0.02956, 0.08022, 1.0, 1.0, 0.02956, 0.08022, 1.0, 1.0, 0.02956, 0.08022, 1.0, 1.0, 0.02956, 0.08022, 1.0, 1.0, 0.02956, 0.08022, 1.0, 1.0, 0.02956, 0.08022, 1.0, 1.0, 0.02956, 0.08022, 1.0, 1.0, 0.02956, 0.08022, 1.0, 1.0, 0.02956, 0.08022, 1.0, 1.0, 0.02956, 0.08022, 1.0, 1.0, 0.02956, 0.08022, 1.0, 1.0, 0.02956, 0.08022, 1.0, 1.0, 0.02956, 0.08022, 1.0, 1.0, 0.02956, 0.08022, 1.0, 1.0, 0.02956, 0.08022, 1.0, 1.0, 0.02956, 0.08022, 1.0, 1.0, 0.02956, 0.08022, 1.0, 1.0, 0.02956, 0.08022, 1.0, 1.0, 0.02956, 0.08022, 1.0, 1.0, 0.02956, 0.08022, 1.0, 1.0, 0.02956, 0.08022, 1.0, 1.0, 0.02956, 0.08022, 1.0, 1.0, 0.02956, 0.08022, 1.0, 1.0, 0.02956, 0.08022, 1.0, 1.0, 0.02956, 0.08022, 1.0, 1.0, 0.02956, 0.08022, 1.0, 1.0, 0.02956, 0.08022, 1.0, 1.0, 0.02956, 0.08022, 1.0, 1.0, 0.02956, 0.08022, 1.0, 1.0, 0.02956, 0.08022, 1.0, 1.0, 0.02956, 0.08022, 1.0, 1.0, 0.02956, 0.08022, 1.0, 1.0, 0.02956, 0.08022, 1.0, 1.0, 0.02956, 0.08022, 1.0, 1.0, 0.02956, 0.08022, 1.0, 1.0, 0.02956, 0.08022, 1.0, 1.0, 0.02956, 0.08022, 1.0, 1.0, 0.02956, 0.08022, 1.0, 1.0, 0.02956, 0.08022, 1.0, 1.0, 0.02956, 0.08022, 1.0, 1.0, 0.02956, 0.08022, 1.0, 1.0, 0.02956, 0.08022, 1.0, 1.0, 0.02956, 0.08022, 1.0, 1.0, 0.02956, 0.08022, 1.0, 1.0, 0.02956, 0.08022, 1.0, 1.0, 0.02956, 0.08022, 1.0, 1.0, 0.02956, 0.08022, 1.0, 1.0, 0.02956, 0.08022, 1.0, 1.0, 0.02956, 0.08022, 1.0, 1.0, 0.02956, 0.08022, 1.0, 1.0, 0.02956, 0.08022, 1.0, 1.0, 0.02956, 0.08022, 1.0, 1.0, 0.02956, 0.08022, 1.0, 1.0, 0.02956, 0.08022, 1.0, 1.0, 0.02956, 0.08022, 1.0, 1.0, 0.02956, 0.08022, 1.0, 1.0, 0.02956, 0.08022, 1.0, 1.0, 0.02956, 0.08022, 1.0, 1.0, 0.02956, 0.08022, 1.0, 1.0, 0.02956, 0.08022, 1.0, 1.0, 0.02956, 0.08022, 1.0, 1.0, 0.02956, 0.08022, 1.0, 1.0, 0.02956, 0.08022, 1.0, 1.0, 0.02956, 0.08022, 1.0, 1.0, 0.02956, 0.08022, 1.0, 1.0, 0.02956, 0.08022, 1.0, 1.0, 0.02956, 0.08022, 1.0, 1.0, 0.02956, 0.08022, 1.0, 1.0, 0.02956, 0.08022, 1.0, 1.0, 0.02956, 0.08022, 1.0, 1.0, 0.02956, 0.08022, 1.0, 1.0, 0.02956, 0.08022, 1.0, 1.0, 0.02956, 0.08022, 1.0, 1.0, 0.02956, 0.08022, 1.0, 1.0, 0.02956, 0.08022, 1.0, 1.0, 0.02956, 0.08022, 1.0, 1.0, 0.02956, 0.08022, 1.0, 1.0, 0.02956, 0.08022, 1.0, 1.0, 0.02956, 0.08022, 1.0, 1.0, 0.02956, 0.08022, 1.0, 1.0, 0.02956, 0.08022, 1.0, 1.0, 0.02956, 0.08022, 1.0, 1.0, 0.02956, 0.08022, 1.0, 1.0, 0.02956, 0.08022, 1.0, 1.0, 0.02956, 0.08022, 1.0, 1.0, 0.02956, 0.08022, 1.0, 1.0, 0.02956, 0.08022, 1.0, 1.0, 0.02956, 0.08022, 1.0, 1.0, 0.02956, 0.08022, 1.0, 1.0, 0.02956, 0.08022, 1.0, 1.0, 0.02956, 0.08022, 1.0, 1.0, 0.02956, 0.08022, 1.0, 1.0, 0.02956, 0.08022, 1.0, 1.0, 0.02956, 0.08022, 1.0, 1.0, 0.02956, 0.08022, 1.0, 1.0, 0.02956, 0.08022, 1.0, 1.0, 0.02956, 0.08022, 1.0, 1.0, 0.02956, 0.08022, 1.0, 1.0, 0.02956, 0.08022, 1.0, 1.0, 0.02956, 0.08022, 1.0, 1.0, 0.02956, 0.08022, 1.0, 1.0, 0.02956, 0.08022, 1.0, 1.0, 0.02956, 0.08022, 1.0, 1.0, 0.02956, 0.08022, 1.0, 1.0, 0.02956, 0.08022, 1.0, 1.0, 0.02956, 0.08022, 1.0, 1.0, 0.02956, 0.08022, 1.0, 1.0, 0.02956, 0.08022, 1.0, 1.0, 0.02956, 0.08022, 1.0, 1.0, 0.02956, 0.08022, 1.0, 1.0, 0.02956, 0.08022, 1.0, 1.0, 0.02956, 0.08022, 1.0, 1.0, 0.02956, 0.08022, 1.0, 1.0, 0.02956, 0.08022, 1.0, 1.0, 0.02956, 0.08022, 1.0, 1.0, 0.02956, 0.08022, 1.0, 1.0, 0.02956, 0.08022, 1.0, 1.0, 0.02956, 0.08022, 1.0, 1.0, 0.02956, 0.08022, 1.0, 1.0, 0.02956, 0.08022, 1.0, 1.0, 0.02956, 0.08022, 1.0, 1.0, 0.02956, 0.08022, 1.0, 1.0, 0.02956, 0.08022, 1.0, 1.0, 0.02956, 0.08022, 1.0, 1.0, 0.02956, 0.08022, 1.0, 1.0, 0.02956, 0.08022, 1.0, 1.0, 0.02956, 0.08022, 1.0, 1.0, 0.02956, 0.08022, 1.0, 1.0, 0.02956, 0.08022, 1.0, 1.0, 0.02956, 0.08022, 1.0, 1.0, 0.02956, 0.08022, 1.0, 1.0, 0.1714, 0.2502, 1.0, 1.0, 0.1714, 0.2502, 1.0, 1.0, 0.1714, 0.2502, 1.0, 1.0, 0.1714, 0.2502, 1.0])
me_polygon.use_remesh_preserve_volume = False
me_polygon.use_remesh_preserve_attributes = False
me_polygon.use_mirror_vertex_groups = False
me_polygon.use_paint_bone_selection = False
me_polygon.use_paint_mask = True
me_polygon.update()
me_polygon.normals_split_custom_set([tuple(v) for v in zip(*[iter([-0.7381, 0.4541, -0.4991, -0.7287, 0.4017, -0.5546, -0.3301, 0.9134, -0.2382, -0.7622, 0.369, -0.5319, -0.8516, 0.1232, 0.5095, -0.8479, 0.3077, 0.4318, -0.8632, 0.09905, 0.4951, -0.8945, 0.3004, 0.3312, -0.9306, 0.2566, 0.2609, -0.1762, 0.4076, 0.896, -0.4691, 0.8292, -0.3039, 0.3301, 0.9134, -0.2382, 0.7283, 0.4041, -0.5535, 0.6947, 0.4578, -0.5548, 0.7321, 0.4366, -0.5228, 0.01601, -0.909, -0.4164, -0.2025, -0.2036, 0.9579, -0.9757, -0.2022, -0.08411, -0.9781, -0.196, -0.06947, -0.1437, -0.6987, -0.7008, 0.8684, 0.09685, 0.4862, 0.8452, 0.3017, 0.4411, 0.8428, 0.06701, 0.5341, 0.1761, 0.4076, 0.896, 0.9251, 0.2719, 0.265, 0.8947, 0.2904, 0.3394, 0.4691, 0.8292, -0.3038, 0.0084, 0.2351, 0.9719, -5.963e-05, 0.9942, 0.1073, -0.0001038, -0.6317, 0.7752, 0.02127, 0.2611, 0.9651, -0.9877, 0.1519, 0.03663, -0.9896, 0.1392, 0.03653, -0.9945, 0.09904, 0.03445, -0.9931, 0.09913, 0.0627, -0.9717, -0.22, 0.08636, -0.9686, -0.2424, 0.05552, -0.9674, -0.2431, 0.0705, -0.9677, -0.2359, 0.08944, -0.9291, -0.3348, -0.157, -0.2237, -0.7284, 0.6476, -0.9264, -0.3081, -0.2164, 0.999, -0.04431, 0.004248, 0.9995, -0.03228, -0.006388, 0.9994, -0.02918, 0.0165, 0.9989, -0.04548, 0.007911, 0.296, 0.955, 0.01594, 0.897, 0.2501, -0.3644, 0.9056, 0.2434, -0.3474, 0.4966, 0.2198, -0.8397, 0.2325, 0.5061, -0.8306, 0.9755, -0.2008, -0.08951, 0.2025, -0.2037, 0.9579, -0.01601, -0.909, -0.4164, 0.1437, -0.6988, -0.7008, 0.9784, -0.1921, -0.07631, -0.8351, 0.1506, 0.5291, -0.8768, 0.2768, 0.3932, -0.8355, 0.1333, 0.533, -0.8367, 0.1236, 0.5335, -0.8742, -0.07789, 0.4792, -0.8348, 0.1068, 0.5401, -0.1379, -0.7673, 0.6263, 0.1264, 0.196, 0.9724, -0.9323, 0.03678, 0.3597, -0.9291, 0.06201, 0.3645, 0.9982, 0.02445, -0.05418, 0.9975, 0.05946, -0.03695, 0.9969, 0.07027, -0.03514, 0.997, 0.07747, 0.005427, 0.9725, -0.2326, 0.01478, 0.9742, -0.2257, 0.000509, 0.9762, -0.2137, 0.03592, 0.9734, -0.2266, 0.03383, 0.926, -0.3074, -0.2193, 0.2237, -0.7285, 0.6475, 0.9317, -0.3087, -0.1914, -0.9996, 0.01947, -0.022, -0.9997, 0.01343, -0.01839, -0.9996, 0.02458, 0.01628, -0.9996, 0.02251, -0.0153, -0.8796, 0.272, -0.3903, -0.296, 0.9551, 0.01591, -0.2325, 0.5061, -0.8306, -0.4966, 0.2199, -0.8397, -0.905, 0.2437, -0.3488, 0.9997, 0.005907, -0.02506, 0.9996, 0.02024, -0.01897, 0.9997, 0.02139, -0.01421, 0.9999, -0.002008, 0.009892, 0.8644, 0.2868, 0.4129, 0.8173, 0.1553, 0.5549, 0.8192, 0.1387, 0.5565, 0.8252, 0.1092, 0.5542, 0.8193, 0.1303, 0.5584, 0.8184, 0.1119, 0.5636, 0.929, 0.04233, 0.3676, -0.14, 0.196, 0.9706, 0.1414, -0.7634, 0.6303, 0.9235, 0.06233, 0.3786, 0.03168, 0.9109, -0.4114, -0.9925, -0.01047, -0.1221, -0.9941, -0.008757, -0.1083, -0.6714, 0.1642, 0.7227, -0.9655, 0.2214, -0.137, -0.9666, 0.1808, -0.1818, -0.9758, 0.1631, -0.1457, -0.9705, 0.2063, -0.1245, -0.02021, 0.4723, 0.8812, 0.8944, 0.4394, -0.0838, -0.9548, -0.2808, -0.09728, -0.9488, -0.3084, 0.06858, -0.987, -0.1186, 0.1087, -0.9645, -0.09874, 0.2448, -0.9893, -0.1242, 0.0768, -0.9774, -0.1581, 0.1401, 0.006417, -0.01732, 0.9998, 0.0, 0.0, 0.1702, -0.3327, 0.9275, 0.1702, 0.0, 0.0, 0.9998, 0.9758, 0.1631, -0.1457, 0.959, 0.2126, -0.1873, 0.9662, 0.2224, -0.1307, 0.9705, 0.2063, -0.1245, 0.9304, -0.3561, -0.0867, -0.8944, 0.4394, -0.08379, 0.0202, 0.4723, 0.8812, 0.9473, -0.3145, 0.06162, 0.9892, -0.1248, 0.07672, 0.9938, -0.096, -0.05535, 0.9864, -0.1219, 0.1102, 0.9775, -0.179, 0.1118, -0.6331, -0.7052, -0.3193, -0.8125, -0.5746, 0.0982, -0.8624, -0.3493, -0.3665, -0.6194, -0.6732, -0.404, 0.4578, 0.8641, -0.2093, -0.826, 0.4123, -0.3845, 0.4971, -0.7898, 0.3594, 0.5783, -0.8047, 0.1341, -0.9623, 0.271, -0.02222, -0.9664, 0.2534, -0.04243, 0.7701, -0.4764, 0.4242, -0.9793, 0.2004, 0.02851, -0.9801, 0.1981, 0.01101, -0.9812, 0.1921, 0.0198, -0.9573, 0.2699, -0.1032, -0.9811, 0.1582, -0.1116, -0.5169, 0.271, 0.812, -0.8915, 0.446, 0.07955, -0.9013, 0.4244, -0.08643, -0.9074, 0.3769, 0.1861, -0.8283, -0.5417, -0.1432, -0.822, -0.4954, -0.2809, -0.7943, -0.5023, -0.3416, -0.697, -0.5068, -0.5073, -0.6511, -0.5243, -0.5488, -0.5393, -0.459, -0.7061, -0.4652, -0.5432, -0.699, -0.396, -0.7128, -0.5788, 0.9691, 0.1599, 0.1877, 0.768, 0.5702, 0.2916, 0.7184, 0.5456, 0.4315, 0.8164, 0.3199, 0.4807, -0.5754, -0.7055, 0.4137, -0.7276, -0.5238, 0.4431, -0.7733, -0.4609, 0.4355, -0.9307, -0.286, 0.2281, -0.9238, -0.2659, -0.2756, -0.9286, -0.2336, -0.2884, -0.9495, -0.149, -0.2762, -0.9142, -0.2544, -0.3155, -0.5428, -0.4885, -0.6831, -0.6723, -0.08782, -0.735, -0.4225, -0.483, -0.767, -0.3933, -0.5312, -0.7504, 0.9682, 0.1221, 0.2183, 0.967, 0.2449, -0.07101, 0.7552, 0.5943, 0.2766, 0.9087, 0.0618, 0.4129, -0.6221, -0.4772, 0.6207, -0.5748, -0.528, 0.6251, -0.6998, -0.08027, 0.7098, -0.6771, -0.5032, 0.5369, -0.9593, -0.2528, -0.1257, -0.9596, -0.2781, -0.0422, -0.9634, -0.2079, -0.1692, 0.04356, -0.9675, -0.2491, -0.7155, -0.1464, 0.6831, -0.9999, 0.004061, -0.01336, -0.9944, -0.01236, -0.105, 0.7919, -0.5832, -0.1807, 0.0007387, -0.2139, 0.9769, -0.9803, 0.1791, -0.08285, -0.9783, 0.1868, -0.08971, -0.9417, -0.2321, 0.2435, -0.9657, -0.1274, 0.2261, -0.9485, -0.3085, 0.07142, -0.491, -0.2724, 0.8275, 0.9167, 0.3825, 0.1153, -0.9278, -0.3436, -0.1455, -0.9161, -0.3982, -0.04683, 3.417e-08, -0.9621, 0.2727, -1.0, 1.23e-08, 8.412e-09, 5.741e-08, 0.5368, 0.8437, 0.6517, -0.426, -0.6276, 0.9184, -0.327, -0.2227, 0.6476, -0.6998, -0.3014, 0.5762, -0.7416, -0.3436, -0.4971, -0.7898, 0.3594, 0.826, 0.4123, -0.3845, -0.4578, 0.8641, -0.2093, -0.5783, -0.8047, 0.1341, 0.9674, 0.2498, -0.0406, 0.9606, 0.2751, -0.04068, -0.7701, -0.4764, 0.4242, 0.9818, 0.1894, 0.01302, 0.9765, 0.2117, 0.0399, 0.9802, 0.1957, 0.03051, 0.9811, 0.1582, -0.1116, 0.9569, 0.2714, -0.1029, 0.5169, 0.2711, 0.812, 0.9013, 0.4244, -0.08643, 0.8907, 0.4467, 0.08406, 0.9074, 0.3769, 0.1861, 0.8006, -0.4941, -0.3389, 0.8188, -0.4684, -0.332, 0.8076, -0.5705, -0.1492, 0.654, -0.6463, -0.3931, 0.4331, -0.5946, -0.6774, 0.542, -0.4597, -0.7035, 0.5618, -0.6675, -0.4887, 0.376, -0.71, -0.5955, -0.7168, 0.5528, 0.4251, -0.7981, 0.5457, 0.2554, -0.9579, 0.1317, 0.2551, -0.7698, 0.369, 0.5208, 0.7705, -0.4591, 0.4422, 0.716, -0.5279, 0.4567, 0.5654, -0.6983, 0.439, 0.9118, -0.2104, 0.3525, 0.9075, -0.1774, -0.3807, 0.9267, -0.2143, -0.3088, 0.933, -0.2441, -0.2643, 0.9131, -0.2495, -0.3223, 0.4067, -0.5034, -0.7623, 0.3643, -0.05509, -0.9296, 0.5407, -0.4963, -0.6792, 0.4184, -0.5371, -0.7324, -0.6924, 0.07973, 0.717, -0.8367, 0.5131, 0.1915, -0.9673, 0.08622, 0.2386, -0.9076, 0.06452, 0.4149, 0.7904, -0.09573, 0.605, 0.6174, -0.3921, 0.682, 0.6238, -0.4785, 0.618, 0.7108, -0.4344, 0.5531, 0.98, -0.1708, -0.1022, 0.9826, -0.1732, -0.06667, 0.9627, -0.2305, -0.1417, 0.9651, -0.2172, -0.1465, 0.9868, 0.03338, -0.1584, 0.7175, -0.1474, 0.6808, -0.03182, -0.9622, -0.2704, 0.9939, -0.01015, -0.1102, 0.9984, 0.04142, -0.03802, 0.9993, 0.0286, -0.02578, 0.9987, 0.02815, -0.04343, 0.9758, 0.2072, -0.06996, 0.01651, -0.2403, 0.9706, -0.7829, -0.5965, -0.1769, 0.9769, 0.1892, -0.09895, 0.9657, -0.1274, 0.2261, 0.9413, -0.234, 0.2432, 0.9485, -0.3085, 0.07142, 0.9278, -0.3436, -0.1454, -0.9194, 0.3931, -0.01046, 0.491, -0.2723, 0.8275, 0.9156, -0.3988, -0.05199, 0.9722, -0.1828, 0.1463, 0.9799, -0.1119, 0.1649, 0.8942, -0.3683, 0.2547, 0.939, -0.3359, 0.07339, 0.973, 0.1951, -0.1234, 0.9855, 0.1627, 0.04891, 0.992, 0.1025, -0.07306, 0.992, 0.1025, -0.07306, -0.9878, 0.0732, 0.1371, -0.9914, 0.003426, 0.1308, -0.989, 0.01261, 0.1474, -0.9462, 0.3177, 0.06153, -0.9614, 0.2644, 0.07642, -0.9661, 0.2333, 0.1105, -0.8031, 0.5958, 0.01188, -0.6794, 0.7271, -0.09884, -0.6662, 0.7155, -0.2105, -0.932, 0.3621, -0.01823, -0.2488, -0.2299, -0.9409, -0.1243, -0.04, -0.9914, -0.05098, -0.3217, -0.9455, -0.2497, -0.3083, -0.9179, 0.5528, -0.8324, -0.03795, 0.6713, -0.6442, -0.3666, 0.616, -0.7634, 0.1945, 0.5626, -0.8267, 0.0009205, 0.4702, 0.1415, 0.8711, 0.5049, 0.2664, 0.8211, 0.5201, 0.6234, 0.5839, 0.298, 0.4113, 0.8614, -0.9858, -0.1677, 0.001072, -0.9944, -0.1044, 0.01789, -0.9873, -0.1591, -0.003804, -0.9775, -0.2016, -0.062, -0.9947, -0.05566, 0.08682, -0.9945, -0.0499, 0.09172, -0.9994, 0.01026, 0.03292, -0.9992, -0.03077, 0.02515, -0.9558, 0.201, 0.2144, -0.9716, 0.1804, 0.1533, -0.9709, 0.1703, 0.1682, -0.9717, 0.1472, 0.1847, -0.9439, 0.3067, 0.1224, -0.9674, 0.2409, 0.07825, -0.9613, 0.2559, 0.1018, -0.8942, -0.3683, 0.2547, -0.9799, -0.1119, 0.1649, -0.9722, -0.1828, 0.1463, -0.939, -0.3359, 0.07339, -0.992, 0.1025, -0.07306, -0.9855, 0.1626, 0.04892, -0.973, 0.1951, -0.1234, -0.992, 0.1025, -0.07306, 0.9897, -0.002855, 0.143, 0.996, 0.03158, 0.08301, 0.989, 0.01102, 0.1478, 0.9614, 0.2644, 0.07642, 0.9448, 0.3193, 0.07301, 0.9661, 0.2333, 0.1105, 0.7079, 0.6527, -0.27, 0.6862, 0.7269, -0.02759, 0.8315, 0.5554, -0.008743, 0.8589, 0.4261, -0.2842, 0.03533, -0.2741, -0.9611, 0.2668, -0.0257, -0.9634, 0.2485, -0.2487, -0.9362, 0.1904, -0.3195, -0.9283, -0.7302, -0.6773, 0.08924, -0.6454, -0.6626, -0.3801, -0.5611, -0.8259, -0.05511, -0.573, -0.8195, 0.01069, -0.5774, 0.5668, 0.5877, -0.5019, 0.4655, 0.729, -0.2787, 0.1324, 0.9512, -0.2979, 0.3992, 0.8671, 0.978, -0.2087, -0.004991, 0.9753, -0.2144, 0.05311, 0.9758, -0.2185, -0.006899, 0.9661, -0.2506, -0.06114, 0.9978, 0.03393, 0.0565, 0.9929, -0.02521, 0.1162, 0.9936, -0.03193, 0.1087, 0.9899, -0.0879, 0.111, 0.9709, 0.1703, 0.1682, 0.9717, 0.1799, 0.153, 0.9574, 0.1841, 0.2224, 0.9772, 0.1478, 0.1522, 0.962, 0.2628, 0.07382, 0.9441, 0.3027, 0.1303, 0.9613, 0.2559, 0.1018, -1.609e-05, -0.923, -0.3847, -0.659, 0.7314, -0.1757, -0.5633, 0.8231, -0.07159, -3.526e-05, -0.9833, 0.1822, 0.5633, 0.8231, -0.07159, 0.659, 0.7314, -0.1757, 3.576e-07, -0.923, -0.3847, 3.868e-05, -0.9833, 0.1822, -0.961, 0.18, -0.2098, -0.9699, 0.2302, -0.07924, -0.8962, 0.4097, -0.1702, -0.8793, 0.4029, -0.254, -0.9752, -0.2081, 0.07514, -0.992, -0.1025, 0.07306, -0.992, -0.1025, 0.07306, -0.9996, -0.008804, -0.02588, 0.8962, 0.4097, -0.1702, 0.9699, 0.2302, -0.07925, 0.961, 0.18, -0.2098, 0.8793, 0.4029, -0.254, 0.992, -0.1025, 0.07306, 0.992, -0.1025, 0.07306, 0.9752, -0.2081, 0.07513, 0.9996, -0.008809, -0.02589, 0.6408, 0.4517, -0.6208, 0.0, 0.0, 0.9767, 0.2031, 0.06891, 0.9767, 0.0, 0.0, -0.6208, 0.0, 0.0, 1.0, 0.0, 0.0, 0.9984, 0.05243, 0.02283, 0.9984, 0.0, 0.0, 1.0, -0.1469, -0.1228, 0.9815, 0.0, 0.0, 0.9951, 0.09776, 0.0131, 0.9951, 0.0, 0.0, 0.9815, -0.06891, -0.2031, 0.9767, 0.0, 0.0, -0.6208, -0.4517, -0.6408, -0.6208, 0.0, 0.0, 0.9767, 0.0, 0.0, 1.0, 0.0, 0.0, 1.0, 0.0, 0.0, 1.0, 0.0, 0.0, 1.0, -0.02283, -0.05243, 0.9984, 0.0, 0.0, 1.0, 0.0, 0.0, 1.0, 0.0, 0.0, 0.9984, -0.07348, 0.006867, 0.9973, 0.0, 0.0, 0.9902, 0.1388, -0.01345, 0.9902, 0.0, 0.0, 0.9973, -0.7097, 0.6749, -0.2023, 0.0, 0.0, 0.991, 0.1089, -0.07735, 0.991, 0.0, 0.0, -0.2023, 0.03694, 0.1007, 0.9942, 0.0, 0.0, 1.0, 0.0, 0.0, 1.0, 0.0, 0.0, 0.9942, -0.0131, -0.09776, 0.9951, 0.0, 0.0, 0.9815, 0.1228, 0.1469, 0.9815, 0.0, 0.0, 0.9951, 0.01345, -0.1388, 0.9902, 0.0, 0.0, 0.9973, -0.006867, 0.07348, 0.9973, 0.0, 0.0, 0.9902, 0.0, 0.0, 1.0, 0.0, 0.0, 1.0, 0.0, 0.0, 1.0, 0.0, 0.0, 1.0, 0.0, 0.0, 1.0, 0.0, 0.0, 0.9942, -0.1007, -0.03694, 0.9942, 0.0, 0.0, 1.0, 0.07735, -0.1089, 0.991, 0.0, 0.0, -0.2023, -0.6749, 0.7097, -0.2023, 0.0, 0.0, 0.991, 0.9941, -0.008757, -0.1083, 0.9922, -0.002109, -0.1243, -0.03168, 0.9109, -0.4114, 0.6714, 0.1642, 0.7227, -0.4965, 0.4447, -0.7454, 0.0, 0.0, 0.8856, 0.3284, -0.3284, 0.8856, 0.0, 0.0, -0.7454, -0.3984, 0.3984, 0.8261, 0.0, 0.0, 0.9999, 0.007221, -0.00722, 0.9999, 0.0, 0.0, 0.8261, 0.005576, -0.002776, 1.0, 0.0, 0.0, 0.9998, -0.0159, 0.008822, 0.9998, 0.0, 0.0, 1.0, 0.9779, 0.209, -0.004889, 0.9745, 0.2186, 0.05069, 0.981, 0.1916, 0.03189, 0.9805, 0.1955, 0.02176, -0.7038, 0.7029, -0.1035, -0.6799, 0.7193, -0.1424, -0.7138, 0.6822, -0.1581, -0.721, 0.6877, -0.08459, 0.9421, 0.2925, 0.1639, 0.9405, 0.2963, 0.1661, 0.9426, 0.2902, 0.1652, 0.9446, 0.2837, 0.165, -0.8966, -0.4423, -0.02134, -0.8882, -0.4544, -0.06711, -0.8853, -0.4613, -0.05926, -0.8812, -0.4701, -0.05073, -0.8378, 0.5449, 0.0349, -0.8547, 0.5189, -0.01142, -0.8752, 0.479, -0.06809, -0.8738, 0.4852, -0.0327, -0.8471, 0.5308, 0.02569, -0.8387, 0.5437, 0.03005, -0.8614, 0.5075, -0.02007, 1.463e-05, 0.9999, -0.01684, -0.8772, 0.4762, 0.06167, -0.8087, 0.5842, 0.06865, -0.8079, 0.5881, 0.0373, -0.8092, 0.5873, 0.01817, -0.8357, 0.5438, 0.07732, -0.7525, 0.6427, 0.1439, -0.7519, 0.6459, 0.132, -0.7873, 0.6124, 0.07097, -0.7795, 0.6171, 0.1075, -0.6213, 0.7773, 0.09901, -0.6234, 0.777, 0.08722, -0.626, 0.7749, 0.08704, -0.6707, 0.7295, 0.1341, -0.6466, 0.752, -0.1282, -0.6039, 0.7805, -0.1616, -0.6522, 0.7343, -0.1885, -0.6743, 0.7266, -0.1321, -0.6198, 0.7777, 0.1052, -0.6405, 0.7632, 0.08528, -0.6311, 0.7672, 0.1149, -0.6292, 0.7687, 0.1146, -0.9533, 0.302, -0.007479, -0.9521, 0.3056, -0.009913, -0.9511, 0.3083, -0.01998, -0.9527, 0.3027, -0.02778, 0.9846, 0.173, -0.02572, 0.9845, 0.1751, -0.009864, 0.9926, 0.1211, 0.003157, 0.9854, 0.1684, -0.02532, -0.9736, 0.2284, -0.002353, -0.9653, 0.261, -0.007369, -0.9673, 0.2529, -0.02109, -0.9677, 0.2514, -0.02017, -0.9125, 0.4071, 0.04064, -0.9092, 0.4147, 0.03682, -0.8934, 0.449, 0.01571, -0.9216, 0.3874, -0.02457, 0.7372, 0.6616, -0.1375, 0.5804, 0.8075, -0.1054, 0.7035, 0.6992, -0.127, 0.7124, 0.6968, -0.08368, 0.9662, 0.2414, 0.09015, 0.9563, 0.2702, 0.1122, 0.9653, 0.2387, 0.1064, 0.9669, 0.2374, 0.09339, -0.9752, 0.2211, 0.01031, -0.9605, 0.2749, 0.04268, -0.9566, 0.2908, 0.01894, -0.9662, 0.2567, 0.02427, 0.9816, 0.1911, 0.0009423, 0.983, 0.1835, 0.00635, 0.9834, 0.1811, 0.006665, 0.9855, 0.1695, -0.007967, 0.8752, 0.479, -0.06809, 0.8558, 0.5171, -0.01329, 0.8465, 0.5306, 0.04321, 0.8543, 0.5188, 0.03129, -1.38e-05, 0.9999, -0.01686, 0.8614, 0.5075, -0.02007, 0.8425, 0.5386, 0.009253, 0.8464, 0.532, 0.02437, 0.8772, 0.4762, 0.06167, 0.8261, 0.5627, 0.0291, 0.8019, 0.5955, 0.04737, 0.8031, 0.5925, 0.06342, 0.8357, 0.5438, 0.07731, 0.7874, 0.6124, 0.07097, 0.7593, 0.6395, 0.1204, 0.755, 0.6392, 0.1462, 0.7619, 0.6256, 0.1677, 0.626, 0.7749, 0.08704, 0.6232, 0.7771, 0.08765, 0.6161, 0.7823, 0.09203, 0.6707, 0.7295, 0.1341, 0.6888, 0.7125, -0.134, 0.6452, 0.7359, -0.2053, 0.6485, 0.7506, -0.1267, 0.6663, 0.7365, -0.117, 0.6311, 0.7672, 0.1149, 0.6487, 0.7553, 0.09332, 0.6181, 0.7784, 0.1099, 0.6297, 0.7683, 0.1149, 0.9823, 0.1857, -0.02613, 0.9756, 0.2168, 0.03395, 0.9857, 0.1676, 0.01587, 0.9857, 0.1683, -0.01237, -0.9042, 0.02016, -0.4267, -0.8984, 0.04288, -0.4371, -0.8903, 0.05464, -0.452, -0.8437, 0.5194, 0.136, -0.8448, 0.5189, 0.1304, -0.8517, 0.5103, 0.1195, -0.8455, 0.5173, 0.1325, 0.8988, 0.04194, -0.4364, 0.8994, 0.01561, -0.4369, 0.889, 0.04616, -0.4556, -0.9414, 0.3348, 0.03966, -0.9344, 0.356, 0.0133, -0.9457, 0.325, 0.002715, -0.9471, 0.3196, 0.02804, -0.9005, 0.4197, 0.1139, -0.8991, 0.4247, 0.1064, -0.9044, 0.4202, 0.07407, -0.9047, 0.4192, 0.07569, 0.9749, 0.214, 0.06216, 0.9743, 0.2119, 0.07635, 0.9767, 0.1972, 0.08463, 0.9863, 0.1463, 0.07666, 0.8507, -0.4893, -0.192, 0.8273, -0.5169, -0.2197, 0.8079, -0.5459, -0.2219, 0.8115, -0.5343, -0.2366, 0.8301, -0.506, -0.2342, 0.9847, 0.1726, -0.02183, 0.9859, 0.1584, -0.05311, 0.9618, 0.1043, -0.2531, 0.9797, 0.1849, -0.07766, -0.9677, 0.1142, -0.2249, -0.9679, 0.2494, 0.02942, -0.9348, 0.296, -0.1964, -0.873, 0.2782, 0.4007, -0.8393, 0.423, 0.3416, -0.8676, 0.4476, 0.2164, -0.8417, 0.5344, 0.07716, -0.8375, 0.5464, -0.01079, -0.8922, 0.4471, -0.06374, -0.89, 0.4479, 0.08537, -0.738, -0.3743, -0.5615, -0.7293, -0.4173, -0.5422, -0.7429, -0.4099, -0.5292, -0.7435, -0.3354, -0.5786, -0.8446, -0.5336, 0.04456, -0.9253, -0.2968, 0.2361, -0.866, -0.4982, 0.04338, -0.8538, -0.5203, 0.01675, -0.7805, -0.597, 0.1855, -0.7835, -0.5928, 0.1864, -0.7846, -0.5939, 0.1778, -0.7831, -0.5949, 0.1814, -0.6605, -0.3529, -0.6628, -0.7149, -0.3997, -0.5737, -0.7557, -0.3374, -0.5613, -0.751, -0.3084, -0.5838, -0.7106, -0.3492, -0.6108, -0.8084, -0.5543, 0.198, -0.8092, -0.561, 0.1747, -0.8085, -0.5706, 0.144, -0.7915, -0.5843, 0.1793, -0.761, -0.6182, 0.1967, -0.7811, -0.602, 0.1658, -0.1194, -0.9772, 0.1755, -0.784, -0.5988, 0.1637, -0.7816, -0.6033, 0.1587, -0.8471, -0.4771, -0.234, -0.8568, -0.4464, -0.258, -0.8467, -0.4438, -0.2935, -0.841, -0.444, -0.3093, 0.9233, 0.3372, -0.1836, 0.9197, 0.3203, -0.2273, 0.9002, 0.3601, -0.2448, 0.9363, 0.3277, -0.126, -0.2335, -0.7906, -0.5661, -0.3171, -0.8249, -0.4679, -0.2969, -0.7158, -0.632, -0.9437, 0.3211, -0.07919, -0.9503, 0.3102, -0.02739, -0.9461, 0.3228, -0.02502, -0.9408, 0.3387, -0.01304, -0.9255, 0.3744, -0.05727, -0.8766, -0.4736, -0.08537, -0.8846, -0.4593, -0.08084, -0.9299, -0.2522, -0.2678, -0.8749, -0.476, -0.08951, -0.8943, 0.3893, -0.2206, -0.9047, 0.3979, -0.1525, -0.866, 0.4323, -0.2511, -0.8851, 0.3896, -0.2546, -0.8607, -0.4808, 0.1675, -0.863, -0.4781, 0.163, -0.8972, -0.4166, 0.1462, -0.8544, -0.493, 0.1638, 0.8249, -0.5458, -0.1469, 0.8706, -0.4578, -0.1799, 0.8665, -0.4843, -0.1207, 0.8574, -0.504, -0.1042, 0.8418, -0.5303, -0.1006, -0.9409, 0.3386, -0.008016, -0.932, 0.3615, 0.02502, -0.9386, 0.2756, 0.2073, -0.8956, 0.4422, 0.04896, 0.9344, 0.3561, 0.009966, 0.9677, 0.1141, -0.2249, 0.9348, 0.2995, -0.1909, 0.843, 0.4122, 0.3456, 0.873, 0.2782, 0.4007, 0.8676, 0.4476, 0.2164, 0.8922, 0.4471, -0.06374, 0.8323, 0.5543, 0.002609, 0.8524, 0.5164, 0.08183, 0.89, 0.4479, 0.08537, 0.7426, -0.4104, -0.5293, 0.7373, -0.4271, -0.5234, 0.7415, -0.3717, -0.5586, 0.787, -0.4179, -0.4538, -0.9016, -0.431, 0.03607, -0.8811, -0.4588, 0.115, -0.8931, -0.4481, 0.03959, -0.8812, -0.4718, 0.02836, -0.8816, -0.4685, 0.05718, 0.2767, -0.8412, -0.4646, 0.2393, -0.7831, -0.5741, 0.2969, -0.7158, -0.632, 0.7736, -0.6327, -0.03598, 0.9774, -0.1569, -0.1414, 0.9213, -0.383, 0.06736, 0.9638, -0.1382, -0.2282, 0.949, -0.2222, -0.2235, 0.9464, -0.1464, -0.288, 0.2847, -0.2116, 0.935, 0.3203, -0.1615, 0.9334, 0.009647, -0.1584, 0.9873, 0.823, 0.1431, -0.5497, 0.8518, 0.1464, -0.5029, 0.877, 0.1607, -0.4528, 0.888, 0.06745, -0.4549, -0.9664, 0.2353, -0.1037, -0.9891, 0.0534, -0.1369, -0.9728, 0.2286, -0.03797, -0.9708, 0.239, -0.02093, 0.4901, -0.6246, -0.6081, 0.529, -0.61, -0.59, 0.6113, -0.5885, -0.5292, 0.5187, -0.6798, -0.5184, 0.915, 0.3274, 0.2357, 0.9241, 0.3818, 0.01564, 0.9409, 0.3386, -0.008019, 0.8943, 0.4426, 0.06555, -0.737, -0.6444, -0.204, -0.7784, -0.5785, -0.2439, -0.801, -0.5782, -0.1555, -0.7985, -0.5759, -0.1754, -0.804, -0.5542, -0.2157, -0.8218, -0.5338, -0.1992, -0.8371, -0.5149, -0.1851, -0.8586, -0.4876, -0.1581, -0.8453, -0.5001, -0.188, -0.8665, -0.4297, -0.2541, -0.8496, -0.4673, -0.2444, -0.8378, -0.4648, -0.2863, -0.8168, -0.5543, -0.1599, -0.9559, -0.281, -0.08569, -0.8713, -0.4498, -0.1962, -0.8787, -0.3939, -0.2698, -0.9376, -0.3478, -0.00142, -0.8345, -0.5282, 0.1569, -0.8963, -0.4002, 0.191, 0.9464, 0.3089, -0.09396, 0.9159, 0.4013, -0.008939, 0.9447, 0.3277, -0.01057, 0.9364, 0.3469, -0.05275, 0.9475, 0.3181, -0.03105, 0.8455, -0.5258, -0.09278, 0.8594, -0.5071, -0.06536, 0.8339, -0.5464, -0.07766, 0.8362, -0.5402, -0.09415, 0.907, -0.3374, -0.2522, 0.8347, -0.5478, -0.05671, 0.8325, -0.5509, -0.05899, 0.821, -0.566, -0.07513, 0.8096, -0.5867, 0.01789, 0.8975, -0.3715, 0.2376, 0.8063, -0.5883, 0.06253, 0.8001, -0.5989, 0.03458, 0.7512, -0.6232, 0.2176, 0.7665, -0.6024, 0.2227, 0.7456, -0.6221, 0.2389, 0.7424, -0.644, 0.1844, 0.7492, -0.641, 0.1667, 0.0704, -0.9821, 0.1748, 0.7506, -0.6378, 0.1723, 0.7215, -0.667, 0.186, 0.7487, -0.6417, 0.1661, 0.7451, -0.643, 0.1774, 0.7456, -0.642, 0.1787, 0.7386, -0.6496, 0.1803, 0.7397, -0.6495, 0.1763, 0.8413, -0.5321, 0.09522, 0.8406, -0.5133, 0.1731, 0.8384, -0.5163, 0.175, 0.8418, -0.5202, 0.1443, 0.8674, -0.401, -0.2947, 0.9559, -0.281, -0.08573, 0.8561, -0.5062, -0.1043, 0.8541, -0.4191, -0.308, 0.8472, -0.4569, -0.2712, 0.8682, -0.4255, -0.2552, 0.8787, -0.3939, -0.2698, -0.9994, -0.03306, 0.007268, -0.9994, -0.03501, -0.007858, -0.9991, -0.04263, 0.0059, -0.999, -0.04421, 0.009963])] * 3)])

# ---- objects
ob_polygon = bpy.data.objects.new('Polygon', me_polygon)

# ---- transforms, parenting, visibility, modifiers, constraints
ob_polygon.location = (0.0, 0.0, 0.0)
ob_polygon.rotation_euler = (3.142, -0.0, 0.0)
ob_polygon.scale = (0.00296, 0.00296, 0.00296)
ob_polygon.lineart.crease_threshold = 0.0
_m = ob_polygon.modifiers.new('Triangulate', 'TRIANGULATE')

# ---- collection membership
col_collection_1.objects.link(ob_polygon)

# ---- scene / render settings (as saved in the file)
scene.frame_start = 1; scene.frame_end = 250; scene.frame_set(1)
scene.render.engine = 'BLENDER_EEVEE_NEXT'
scene.render.resolution_percentage = 50
scene.render.dither_intensity = 0.0
scene.cycles.use_denoising = False
scene.cycles.samples = 128
scene.cycles.sampling_pattern = 'TABULATED_SOBOL'
scene.cycles.light_sampling_threshold = 0.0
scene.cycles.use_adaptive_sampling = False
scene.cycles.use_light_tree = False
scene.cycles.blur_glossy = 0.0
scene.cycles.sample_clamp_indirect = 0.0
scene.view_settings.view_transform = 'Standard'
bpy.context.view_layer.update()

# ---- added for rendering (the .blend has no active camera and no usable light): camera, sun
cam_auto = bpy.data.cameras.new('AutoCamera')
cam_auto.lens = 50.0
cam_auto.sensor_width = 36.0
cam_auto.clip_end = 1000.0
ob_auto_camera = bpy.data.objects.new('AutoCamera', cam_auto)
scene.collection.objects.link(ob_auto_camera)
ob_auto_camera.location = (2.04633, -2.45871, 1.66893)
ob_auto_camera.rotation_euler = (1.09748, -7.21219e-08, 0.694738)
scene.camera = ob_auto_camera
light_auto_sun = bpy.data.lights.new('AutoSun', 'SUN')
light_auto_sun.energy = 3.0
light_auto_sun.angle = 0.0523599
ob_auto_sun = bpy.data.objects.new('AutoSun', light_auto_sun)
scene.collection.objects.link(ob_auto_sun)
ob_auto_sun.rotation_euler = (0.872665, 0.174533, 0.523599)
bpy.context.view_layer.update()

